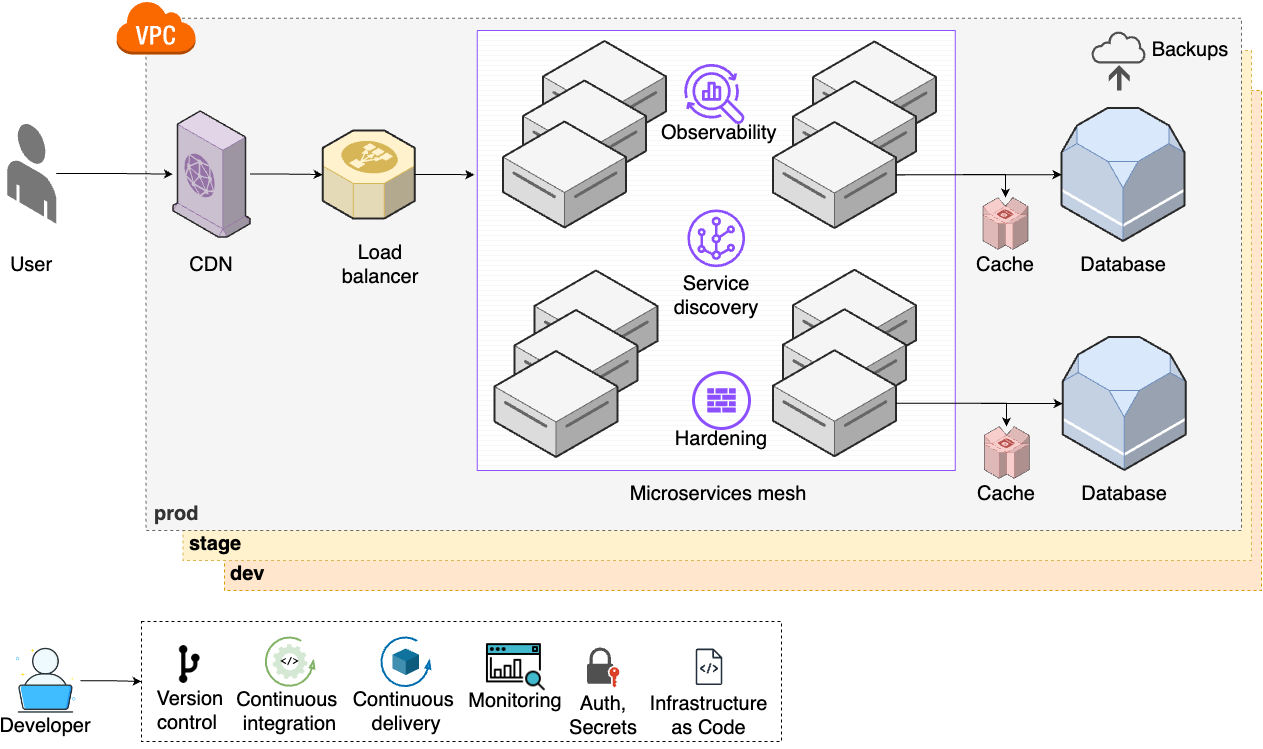

The diagram above was exported from draw.io. Its source (the exported page's mxGraphModel, read from the mxfile embedded in the PNG):
<mxGraphModel dx="2868" dy="1590" grid="1" gridSize="10" guides="1" tooltips="1" connect="1" arrows="1" fold="1" page="1" pageScale="1" pageWidth="850" pageHeight="1100" math="0" shadow="0">
  <root>
    <mxCell id="0" />
    <mxCell id="1" parent="0" />
    <mxCell id="2" value="&lt;b style=&quot;font-size: 20px;&quot;&gt;dev&lt;/b&gt;" style="rounded=0;whiteSpace=wrap;html=1;dashed=1;fillColor=#ffe6cc;strokeColor=#d79b00;align=left;verticalAlign=bottom;spacingLeft=4;spacingBottom=2;fontSize=20;" vertex="1" parent="1">
      <mxGeometry x="312.99" y="3980" width="1037.01" height="500" as="geometry" />
    </mxCell>
    <mxCell id="3" value="&lt;b style=&quot;font-size: 20px;&quot;&gt;stage&lt;/b&gt;" style="rounded=0;whiteSpace=wrap;html=1;dashed=1;fillColor=#fff2cc;strokeColor=#d6b656;align=left;verticalAlign=bottom;spacingLeft=4;spacingBottom=2;fontSize=20;" vertex="1" parent="1">
      <mxGeometry x="271.5" y="3940" width="1068.5" height="510" as="geometry" />
    </mxCell>
    <mxCell id="4" value="&lt;b style=&quot;font-size: 20px;&quot;&gt;prod&lt;/b&gt;" style="rounded=0;whiteSpace=wrap;html=1;dashed=1;fillColor=#f5f5f5;fontColor=#333333;strokeColor=#666666;align=left;verticalAlign=bottom;spacingLeft=6;spacingBottom=2;fontSize=20;" vertex="1" parent="1">
      <mxGeometry x="234.5" y="3907.73" width="1095.5" height="512.27" as="geometry" />
    </mxCell>
    <mxCell id="5" value="" style="verticalLabelPosition=bottom;verticalAlign=top;html=1;shape=mxgraph.basic.patternFillRect;fillStyle=grid;step=5;fillStrokeWidth=0.2;fillStrokeColor=#dddddd;strokeColor=#8C4FFF;fontSize=20;" vertex="1" parent="1">
      <mxGeometry x="565.74" y="3919.9100000000003" width="478" height="440" as="geometry" />
    </mxCell>
    <mxCell id="6" value="&lt;div style=&quot;font-size: 20px;&quot;&gt;&lt;/div&gt;" style="verticalLabelPosition=middle;html=1;verticalAlign=top;strokeWidth=1;align=center;outlineConnect=0;dashed=0;outlineConnect=0;shape=mxgraph.aws3d.dataServer;strokeColor=#666666;aspect=fixed;fillColor=#f5f5f5;labelPosition=center;fontStyle=1;fontSize=20;fontColor=#333333;" vertex="1" parent="1">
      <mxGeometry x="631.5" y="3930.5" width="123" height="106" as="geometry" />
    </mxCell>
    <mxCell id="7" value="&lt;div style=&quot;font-size: 20px;&quot;&gt;&lt;/div&gt;" style="verticalLabelPosition=middle;html=1;verticalAlign=top;strokeWidth=1;align=center;outlineConnect=0;dashed=0;outlineConnect=0;shape=mxgraph.aws3d.dataServer;strokeColor=#666666;aspect=fixed;fillColor=#f5f5f5;labelPosition=center;fontStyle=1;fontSize=20;fontColor=#333333;" vertex="1" parent="1">
      <mxGeometry x="611.5" y="3970" width="123" height="106" as="geometry" />
    </mxCell>
    <mxCell id="8" style="edgeStyle=orthogonalEdgeStyle;rounded=0;orthogonalLoop=1;jettySize=auto;html=1;fontSize=20;" edge="1" source="9" target="16" parent="1">
      <mxGeometry relative="1" as="geometry" />
    </mxCell>
    <mxCell id="9" value="" style="verticalLabelPosition=bottom;html=1;verticalAlign=top;strokeWidth=1;align=center;outlineConnect=0;dashed=0;outlineConnect=0;shape=mxgraph.aws3d.end_user;strokeColor=none;fillColor=#777777;aspect=fixed;fontSize=20;" vertex="1" parent="1">
      <mxGeometry x="95.75" y="4012.77" width="49" height="100.46" as="geometry" />
    </mxCell>
    <mxCell id="10" value="&lt;div style=&quot;font-size: 20px;&quot;&gt;&lt;/div&gt;" style="verticalLabelPosition=middle;html=1;verticalAlign=top;strokeWidth=1;align=center;outlineConnect=0;dashed=0;outlineConnect=0;shape=mxgraph.aws3d.dataServer;strokeColor=#666666;aspect=fixed;fillColor=#f5f5f5;labelPosition=center;fontStyle=1;fontSize=20;fontColor=#333333;" vertex="1" parent="1">
      <mxGeometry x="591.5" y="4011" width="123" height="106" as="geometry" />
    </mxCell>
    <mxCell id="11" value="User" style="text;html=1;align=center;verticalAlign=middle;whiteSpace=wrap;rounded=0;fontSize=20;" vertex="1" parent="1">
      <mxGeometry x="90.25" y="4138.91" width="60" height="30" as="geometry" />
    </mxCell>
    <mxCell id="12" value="Microservices mesh" style="text;html=1;align=center;verticalAlign=middle;whiteSpace=wrap;rounded=0;fontSize=20;" vertex="1" parent="1">
      <mxGeometry x="700" y="4367.91" width="214.01" height="30" as="geometry" />
    </mxCell>
    <mxCell id="13" value="" style="verticalLabelPosition=bottom;html=1;verticalAlign=top;strokeWidth=1;align=center;outlineConnect=0;dashed=0;outlineConnect=0;shape=mxgraph.aws3d.elasticLoadBalancing;fillColor=#fff2cc;strokeColor=#d6b656;aspect=fixed;fontSize=20;" vertex="1" parent="1">
      <mxGeometry x="411.25" y="4019.91" width="92" height="88.17" as="geometry" />
    </mxCell>
    <mxCell id="14" value="Load balancer" style="text;html=1;align=center;verticalAlign=middle;whiteSpace=wrap;rounded=0;fontSize=20;" vertex="1" parent="1">
      <mxGeometry x="421.5" y="4138.91" width="94.25" height="30" as="geometry" />
    </mxCell>
    <mxCell id="15" style="edgeStyle=orthogonalEdgeStyle;rounded=0;orthogonalLoop=1;jettySize=auto;html=1;fontSize=20;" edge="1" source="16" target="13" parent="1">
      <mxGeometry relative="1" as="geometry" />
    </mxCell>
    <mxCell id="16" value="" style="verticalLabelPosition=bottom;html=1;verticalAlign=top;strokeWidth=1;align=center;outlineConnect=0;dashed=0;outlineConnect=0;shape=mxgraph.aws3d.cloudfront;fillColor=#e1d5e7;strokeColor=#9673a6;aspect=fixed;fontSize=20;" vertex="1" parent="1">
      <mxGeometry x="261.5" y="4000.5" width="77.03" height="126" as="geometry" />
    </mxCell>
    <mxCell id="17" value="CDN" style="text;html=1;align=center;verticalAlign=middle;whiteSpace=wrap;rounded=0;fontSize=20;" vertex="1" parent="1">
      <mxGeometry x="252.88999999999987" y="4138.91" width="94.25" height="30" as="geometry" />
    </mxCell>
    <mxCell id="18" value="" style="outlineConnect=0;dashed=0;verticalLabelPosition=bottom;verticalAlign=top;align=center;html=1;shape=mxgraph.aws3.virtual_private_cloud;fillColor=#fa6800;fontColor=#000000;strokeColor=#C73500;fontSize=20;" vertex="1" parent="1">
      <mxGeometry x="204.5" y="3890" width="79.5" height="54" as="geometry" />
    </mxCell>
    <mxCell id="19" value="&lt;div style=&quot;font-size: 20px;&quot;&gt;&lt;/div&gt;" style="verticalLabelPosition=middle;html=1;verticalAlign=top;strokeWidth=1;align=center;outlineConnect=0;dashed=0;outlineConnect=0;shape=mxgraph.aws3d.dataServer;strokeColor=#666666;aspect=fixed;fillColor=#f5f5f5;labelPosition=center;fontStyle=1;fontSize=20;fontColor=#333333;" vertex="1" parent="1">
      <mxGeometry x="623" y="4160" width="123" height="106" as="geometry" />
    </mxCell>
    <mxCell id="20" value="&lt;div style=&quot;font-size: 20px;&quot;&gt;&lt;/div&gt;" style="verticalLabelPosition=middle;html=1;verticalAlign=top;strokeWidth=1;align=center;outlineConnect=0;dashed=0;outlineConnect=0;shape=mxgraph.aws3d.dataServer;strokeColor=#666666;aspect=fixed;fillColor=#f5f5f5;labelPosition=center;fontStyle=1;fontSize=20;fontColor=#333333;" vertex="1" parent="1">
      <mxGeometry x="603" y="4199.5" width="123" height="106" as="geometry" />
    </mxCell>
    <mxCell id="21" value="&lt;div style=&quot;font-size: 20px;&quot;&gt;&lt;/div&gt;" style="verticalLabelPosition=middle;html=1;verticalAlign=top;strokeWidth=1;align=center;outlineConnect=0;dashed=0;outlineConnect=0;shape=mxgraph.aws3d.dataServer;strokeColor=#666666;aspect=fixed;fillColor=#f5f5f5;labelPosition=center;fontStyle=1;fontSize=20;fontColor=#333333;" vertex="1" parent="1">
      <mxGeometry x="901.5" y="3931" width="123" height="106" as="geometry" />
    </mxCell>
    <mxCell id="22" value="&lt;div style=&quot;font-size: 20px;&quot;&gt;&lt;/div&gt;" style="verticalLabelPosition=middle;html=1;verticalAlign=top;strokeWidth=1;align=center;outlineConnect=0;dashed=0;outlineConnect=0;shape=mxgraph.aws3d.dataServer;strokeColor=#666666;aspect=fixed;fillColor=#f5f5f5;labelPosition=center;fontStyle=1;fontSize=20;fontColor=#333333;" vertex="1" parent="1">
      <mxGeometry x="881.5" y="3970.5" width="123" height="106" as="geometry" />
    </mxCell>
    <mxCell id="23" value="&lt;div style=&quot;font-size: 20px;&quot;&gt;&lt;/div&gt;" style="verticalLabelPosition=middle;html=1;verticalAlign=top;strokeWidth=1;align=center;outlineConnect=0;dashed=0;outlineConnect=0;shape=mxgraph.aws3d.dataServer;strokeColor=#666666;aspect=fixed;fillColor=#f5f5f5;labelPosition=center;fontStyle=1;fontSize=20;fontColor=#333333;" vertex="1" parent="1">
      <mxGeometry x="881.49" y="4159.25" width="123" height="106" as="geometry" />
    </mxCell>
    <mxCell id="24" value="&lt;div style=&quot;font-size: 20px;&quot;&gt;&lt;/div&gt;" style="verticalLabelPosition=middle;html=1;verticalAlign=top;strokeWidth=1;align=center;outlineConnect=0;dashed=0;outlineConnect=0;shape=mxgraph.aws3d.dataServer;strokeColor=#666666;aspect=fixed;fillColor=#f5f5f5;labelPosition=center;fontStyle=1;fontSize=20;fontColor=#333333;" vertex="1" parent="1">
      <mxGeometry x="871.49" y="4198.75" width="123" height="106" as="geometry" />
    </mxCell>
    <mxCell id="25" value="&lt;div style=&quot;font-size: 20px;&quot;&gt;&lt;/div&gt;" style="verticalLabelPosition=middle;html=1;verticalAlign=top;strokeWidth=1;align=center;outlineConnect=0;dashed=0;outlineConnect=0;shape=mxgraph.aws3d.dataServer;strokeColor=#666666;aspect=fixed;fillColor=#f5f5f5;labelPosition=center;fontStyle=1;fontSize=20;fontColor=#333333;" vertex="1" parent="1">
      <mxGeometry x="861.49" y="4239.75" width="123" height="106" as="geometry" />
    </mxCell>
    <mxCell id="26" value="&lt;div style=&quot;font-size: 20px;&quot;&gt;&lt;/div&gt;" style="verticalLabelPosition=middle;html=1;verticalAlign=top;strokeWidth=1;align=center;outlineConnect=0;dashed=0;outlineConnect=0;shape=mxgraph.aws3d.dataServer;strokeColor=#666666;aspect=fixed;fillColor=#f5f5f5;labelPosition=center;fontStyle=1;fontSize=20;fontColor=#333333;" vertex="1" parent="1">
      <mxGeometry x="583" y="4240.5" width="123" height="106" as="geometry" />
    </mxCell>
    <mxCell id="27" value="&lt;div style=&quot;font-size: 20px;&quot;&gt;&lt;/div&gt;" style="verticalLabelPosition=middle;html=1;verticalAlign=top;strokeWidth=1;align=center;outlineConnect=0;dashed=0;outlineConnect=0;shape=mxgraph.aws3d.dataServer;strokeColor=#666666;aspect=fixed;fillColor=#f5f5f5;labelPosition=center;fontStyle=1;fontSize=20;fontColor=#333333;" vertex="1" parent="1">
      <mxGeometry x="861.5" y="4011.5" width="123" height="106" as="geometry" />
    </mxCell>
    <mxCell id="28" value="" style="group;fontSize=20;" vertex="1" connectable="0" parent="1">
      <mxGeometry x="757.74" y="3953.07" width="94" height="83.93000000000029" as="geometry" />
    </mxCell>
    <mxCell id="29" value="" style="sketch=0;outlineConnect=0;fontColor=#232F3E;gradientColor=none;fillColor=#8C4FFF;strokeColor=none;dashed=0;verticalLabelPosition=bottom;verticalAlign=top;align=center;html=1;fontSize=20;fontStyle=0;aspect=fixed;pointerEvents=1;shape=mxgraph.aws4.opensearch_observability;" vertex="1" parent="28">
      <mxGeometry x="14.980000000000018" width="60.77" height="60.77" as="geometry" />
    </mxCell>
    <mxCell id="30" value="&amp;nbsp;Observability" style="text;html=1;align=center;verticalAlign=middle;whiteSpace=wrap;rounded=0;fontSize=20;" vertex="1" parent="28">
      <mxGeometry y="53.93000000000029" width="94" height="30" as="geometry" />
    </mxCell>
    <mxCell id="31" value="" style="group;fontSize=20;" vertex="1" connectable="0" parent="1">
      <mxGeometry x="754.74" y="4098.950000000001" width="100" height="81.92000000000007" as="geometry" />
    </mxCell>
    <mxCell id="32" value="" style="sketch=0;outlineConnect=0;fontColor=#232F3E;gradientColor=none;fillColor=#8C4FFF;strokeColor=none;dashed=0;verticalLabelPosition=bottom;verticalAlign=top;align=center;html=1;fontSize=20;fontStyle=0;aspect=fixed;pointerEvents=1;shape=mxgraph.aws4.virtual_router;" vertex="1" parent="31">
      <mxGeometry x="21.130000000000003" width="57.75" height="57.75" as="geometry" />
    </mxCell>
    <mxCell id="33" value="Service discovery" style="text;html=1;align=center;verticalAlign=middle;whiteSpace=wrap;rounded=0;fontSize=20;" vertex="1" parent="31">
      <mxGeometry y="71.05" width="100" height="30" as="geometry" />
    </mxCell>
    <mxCell id="34" value="" style="group;fontSize=20;" vertex="1" connectable="0" parent="1">
      <mxGeometry x="760" y="4270" width="94" height="70.25" as="geometry" />
    </mxCell>
    <mxCell id="35" value="" style="group;fontSize=20;" vertex="1" connectable="0" parent="34">
      <mxGeometry x="3.01" y="-8" width="94" height="81.25" as="geometry" />
    </mxCell>
    <mxCell id="36" value="Hardening" style="text;html=1;align=center;verticalAlign=middle;whiteSpace=wrap;rounded=0;fontSize=20;" vertex="1" parent="35">
      <mxGeometry y="51.25" width="94" height="30" as="geometry" />
    </mxCell>
    <mxCell id="37" value="" style="group;fontSize=20;" vertex="1" connectable="0" parent="35">
      <mxGeometry x="18.999999999999993" width="56" height="56" as="geometry" />
    </mxCell>
    <mxCell id="38" value="" style="ellipse;whiteSpace=wrap;html=1;aspect=fixed;fillColor=none;strokeColor=#8C4FFF;strokeWidth=3;fontSize=20;" vertex="1" parent="37">
      <mxGeometry width="56" height="56" as="geometry" />
    </mxCell>
    <mxCell id="39" value="" style="sketch=0;pointerEvents=1;shadow=0;dashed=0;html=1;strokeColor=none;fillColor=#8c4fff;labelPosition=center;verticalLabelPosition=bottom;verticalAlign=top;outlineConnect=0;align=center;shape=mxgraph.office.concepts.firewall;fontSize=20;" vertex="1" parent="37">
      <mxGeometry x="13.75" y="15.86999999999989" width="28.5" height="24.25" as="geometry" />
    </mxCell>
    <mxCell id="40" style="edgeStyle=orthogonalEdgeStyle;rounded=0;orthogonalLoop=1;jettySize=auto;html=1;entryX=-0.006;entryY=0.328;entryDx=0;entryDy=0;entryPerimeter=0;fontSize=20;" edge="1" source="13" target="5" parent="1">
      <mxGeometry relative="1" as="geometry" />
    </mxCell>
    <mxCell id="41" value="" style="group;fontSize=20;" vertex="1" connectable="0" parent="1">
      <mxGeometry x="100" y="4535.76" width="68.90999999999997" height="93.90999999999997" as="geometry" />
    </mxCell>
    <mxCell id="42" value="" style="shape=image;html=1;verticalAlign=top;verticalLabelPosition=bottom;labelBackgroundColor=#ffffff;imageAspect=0;aspect=fixed;image=https://cdn0.iconfinder.com/data/icons/job-seeker/256/laptop_job_seeker_employee_unemployee_work_1-128.png;fontSize=20;" vertex="1" parent="41">
      <mxGeometry width="68.91" height="68.91" as="geometry" />
    </mxCell>
    <mxCell id="43" value="Developer" style="text;html=1;align=center;verticalAlign=middle;whiteSpace=wrap;rounded=0;fontSize=20;" vertex="1" parent="41">
      <mxGeometry x="3.909999999999968" y="63.90999999999997" width="60" height="30" as="geometry" />
    </mxCell>
    <mxCell id="44" value="" style="rounded=0;whiteSpace=wrap;html=1;dashed=1;fontSize=20;" vertex="1" parent="1">
      <mxGeometry x="230" y="4511" width="640" height="120" as="geometry" />
    </mxCell>
    <mxCell id="45" value="" style="group;fontSize=20;" vertex="1" connectable="0" parent="1">
      <mxGeometry x="233.39000000000004" y="4522.33" width="91.63999999999999" height="97.34000000000003" as="geometry" />
    </mxCell>
    <mxCell id="46" value="" style="shape=image;html=1;verticalAlign=top;verticalLabelPosition=bottom;labelBackgroundColor=#ffffff;imageAspect=0;aspect=fixed;image=https://cdn2.iconfinder.com/data/icons/css-vol-2/24/git-fork-128.png;fontSize=20;" vertex="1" parent="45">
      <mxGeometry x="20" y="6.539999999999999" width="50.27" height="50.27" as="geometry" />
    </mxCell>
    <mxCell id="47" value="&amp;nbsp;Version control" style="text;html=1;align=center;verticalAlign=middle;whiteSpace=wrap;rounded=0;fontSize=20;" vertex="1" parent="45">
      <mxGeometry y="62.34000000000003" width="85.5" height="30" as="geometry" />
    </mxCell>
    <mxCell id="48" style="edgeStyle=orthogonalEdgeStyle;rounded=0;orthogonalLoop=1;jettySize=auto;html=1;" edge="1" source="42" target="44" parent="1">
      <mxGeometry relative="1" as="geometry" />
    </mxCell>
    <mxCell id="49" value="" style="group" vertex="1" connectable="0" parent="1">
      <mxGeometry x="573" y="4525.33" width="62.76999999999998" height="80.07999999999993" as="geometry" />
    </mxCell>
    <mxCell id="50" value="" style="shape=image;html=1;verticalAlign=top;verticalLabelPosition=bottom;labelBackgroundColor=#ffffff;imageAspect=0;aspect=fixed;image=https://cdn2.iconfinder.com/data/icons/seo-web-1-filled-outline/64/search_analytics-seo_marketing-seo_monitoring-128.png;fontSize=20;" vertex="1" parent="49">
      <mxGeometry width="62.77" height="62.77" as="geometry" />
    </mxCell>
    <mxCell id="51" value="Monitoring" style="text;html=1;align=center;verticalAlign=middle;whiteSpace=wrap;rounded=0;fontSize=20;" vertex="1" parent="49">
      <mxGeometry x="1.3899999999999864" y="50.07999999999993" width="60" height="30" as="geometry" />
    </mxCell>
    <mxCell id="52" value="Continuous&amp;nbsp;&lt;div style=&quot;font-size: 20px;&quot;&gt;integration&lt;/div&gt;" style="text;html=1;align=center;verticalAlign=middle;whiteSpace=wrap;rounded=0;fontSize=20;" vertex="1" parent="1">
      <mxGeometry x="309.995" y="4585.98" width="137.01" height="30" as="geometry" />
    </mxCell>
    <mxCell id="53" value="" style="group" vertex="1" connectable="0" parent="1">
      <mxGeometry x="354.15" y="4526.76" width="48.700000000000045" height="48.700000000000045" as="geometry" />
    </mxCell>
    <mxCell id="54" value="" style="verticalLabelPosition=bottom;html=1;verticalAlign=top;strokeWidth=2;shape=mxgraph.lean_mapping.physical_pull;pointerEvents=1;fillColor=#d5e8d4;strokeColor=#82b366;fontSize=20;" vertex="1" parent="53">
      <mxGeometry width="48.7" height="48.7" as="geometry" />
    </mxCell>
    <mxCell id="55" value="&amp;lt;/&amp;gt;" style="sketch=0;html=1;aspect=fixed;strokeColor=none;shadow=0;fillColor=#D5E8D4;verticalAlign=middle;labelPosition=center;verticalLabelPosition=middle;shape=mxgraph.gcp2.gear;align=center;fontSize=10;fontStyle=1;fontFamily=Courier New;" vertex="1" parent="53">
      <mxGeometry x="6.840000000000032" y="6.840000000000032" width="35.01" height="35.01" as="geometry" />
    </mxCell>
    <mxCell id="56" value="" style="group" vertex="1" connectable="0" parent="1">
      <mxGeometry x="438" y="4526.76" width="113.5" height="89.30999999999995" as="geometry" />
    </mxCell>
    <mxCell id="57" value="" style="verticalLabelPosition=bottom;html=1;verticalAlign=top;strokeWidth=2;shape=mxgraph.lean_mapping.physical_pull;pointerEvents=1;fillColor=#1ba1e2;fontColor=#ffffff;strokeColor=#006EAF;fontSize=20;" vertex="1" parent="56">
      <mxGeometry x="31.75" width="49" height="49" as="geometry" />
    </mxCell>
    <mxCell id="58" value="Continuous&amp;nbsp;&lt;div style=&quot;font-size: 20px;&quot;&gt;delivery&lt;/div&gt;" style="text;html=1;align=center;verticalAlign=middle;whiteSpace=wrap;rounded=0;fontSize=20;" vertex="1" parent="56">
      <mxGeometry y="59.309999999999945" width="113.5" height="30" as="geometry" />
    </mxCell>
    <mxCell id="59" value="" style="verticalLabelPosition=bottom;verticalAlign=top;html=1;shape=mxgraph.infographic.shadedCube;isoAngle=15;fillColor=#10739E;strokeColor=none;fontSize=20;" vertex="1" parent="56">
      <mxGeometry x="42.940000000000055" y="11.190000000000055" width="26.62" height="26.62" as="geometry" />
    </mxCell>
    <mxCell id="60" value="" style="group;fontSize=20;" vertex="1" connectable="0" parent="1">
      <mxGeometry x="660" y="4540" width="80" height="98.49999999999977" as="geometry" />
    </mxCell>
    <mxCell id="61" value="" style="sketch=0;pointerEvents=1;shadow=0;dashed=0;html=1;strokeColor=none;fillColor=#505050;labelPosition=center;verticalLabelPosition=bottom;verticalAlign=top;outlineConnect=0;align=center;shape=mxgraph.office.security.lock_with_key_security_orange;fontSize=20;" vertex="1" parent="60">
      <mxGeometry x="15.475000000000065" y="-3" width="32.41" height="40" as="geometry" />
    </mxCell>
    <mxCell id="62" value="Auth, Secrets" style="text;html=1;align=center;verticalAlign=middle;whiteSpace=wrap;rounded=0;fontSize=20;" vertex="1" parent="60">
      <mxGeometry x="-8.319999999999936" y="50" width="80" height="30" as="geometry" />
    </mxCell>
    <mxCell id="63" value="" style="group;fontSize=20;" vertex="1" connectable="0" parent="1">
      <mxGeometry x="764" y="4508" width="67" height="112.00999999999976" as="geometry" />
    </mxCell>
    <mxCell id="64" value="" style="sketch=0;outlineConnect=0;fontColor=#232F3E;gradientColor=none;fillColor=#232F3D;strokeColor=none;dashed=0;verticalLabelPosition=bottom;verticalAlign=top;align=center;html=1;fontSize=20;fontStyle=0;aspect=fixed;pointerEvents=1;shape=mxgraph.aws4.source_code;" vertex="1" parent="63">
      <mxGeometry x="20.13" y="30" width="26.73" height="36.58" as="geometry" />
    </mxCell>
    <mxCell id="65" value="Infrastructure as Code" style="text;html=1;align=center;verticalAlign=middle;whiteSpace=wrap;rounded=0;fontSize=20;" vertex="1" parent="63">
      <mxGeometry y="82.00999999999976" width="67" height="30" as="geometry" />
    </mxCell>
    <mxCell id="66" style="edgeStyle=orthogonalEdgeStyle;rounded=0;orthogonalLoop=1;jettySize=auto;html=1;" edge="1" source="25" target="72" parent="1">
      <mxGeometry relative="1" as="geometry">
        <mxPoint x="953" y="4320" as="sourcePoint" />
        <Array as="points">
          <mxPoint x="1095" y="4293" />
        </Array>
        <mxPoint x="1025.014492753623" y="4333.07" as="targetPoint" />
      </mxGeometry>
    </mxCell>
    <mxCell id="67" value="" style="verticalLabelPosition=bottom;html=1;verticalAlign=top;strokeWidth=1;align=center;outlineConnect=0;dashed=0;outlineConnect=0;shape=mxgraph.aws3d.rds;fillColor=#dae8fc;strokeColor=#6c8ebf;aspect=fixed;fontSize=20;" vertex="1" parent="1">
      <mxGeometry x="1151.25" y="4226.5" width="123" height="133" as="geometry" />
    </mxCell>
    <mxCell id="68" value="Database" style="text;html=1;align=center;verticalAlign=middle;whiteSpace=wrap;rounded=0;fontSize=20;" vertex="1" parent="1">
      <mxGeometry x="1182.75" y="4367.91" width="60" height="30" as="geometry" />
    </mxCell>
    <mxCell id="69" value="" style="endArrow=classic;html=1;rounded=0;" edge="1" source="25" target="67" parent="1">
      <mxGeometry width="50" height="50" relative="1" as="geometry">
        <mxPoint x="1024.25" y="4293" as="sourcePoint" />
        <mxPoint x="1051.25" y="4189" as="targetPoint" />
      </mxGeometry>
    </mxCell>
    <mxCell id="70" value="" style="group" vertex="1" connectable="0" parent="1">
      <mxGeometry x="1065.2499999999998" y="4316.07" width="60" height="81.83999999999992" as="geometry" />
    </mxCell>
    <mxCell id="71" value="Cache" style="text;html=1;align=center;verticalAlign=middle;whiteSpace=wrap;rounded=0;fontSize=20;" vertex="1" parent="70">
      <mxGeometry y="51.83999999999992" width="60" height="30" as="geometry" />
    </mxCell>
    <mxCell id="72" value="" style="verticalLabelPosition=bottom;html=1;verticalAlign=top;strokeWidth=1;align=center;outlineConnect=0;dashed=0;outlineConnect=0;shape=mxgraph.aws3d.dynamoDb;fillColor=#f8cecc;strokeColor=#b85450;aspect=fixed;fontSize=20;" vertex="1" parent="70">
      <mxGeometry x="7.60000000000025" width="44.8" height="51.84" as="geometry" />
    </mxCell>
    <mxCell id="73" value="" style="verticalLabelPosition=bottom;html=1;verticalAlign=top;strokeWidth=1;align=center;outlineConnect=0;dashed=0;outlineConnect=0;shape=mxgraph.aws3d.rds;fillColor=#dae8fc;strokeColor=#6c8ebf;aspect=fixed;fontSize=20;" vertex="1" parent="1">
      <mxGeometry x="1150" y="3997.5" width="123" height="133" as="geometry" />
    </mxCell>
    <mxCell id="74" value="Database" style="text;html=1;align=center;verticalAlign=middle;whiteSpace=wrap;rounded=0;fontSize=20;" vertex="1" parent="1">
      <mxGeometry x="1181.5" y="4138.91" width="60" height="30" as="geometry" />
    </mxCell>
    <mxCell id="75" value="" style="group;fontSize=20;" vertex="1" connectable="0" parent="1">
      <mxGeometry x="1180" y="3920" width="118.5" height="60" as="geometry" />
    </mxCell>
    <mxCell id="76" value="" style="sketch=0;pointerEvents=1;shadow=0;dashed=0;html=1;strokeColor=none;fillColor=#505050;labelPosition=center;verticalLabelPosition=bottom;verticalAlign=top;outlineConnect=0;align=center;shape=mxgraph.office.concepts.backup_online;fontSize=20;" vertex="1" parent="75">
      <mxGeometry width="55" height="60" as="geometry" />
    </mxCell>
    <mxCell id="77" value="Backups" style="text;html=1;align=center;verticalAlign=middle;whiteSpace=wrap;rounded=0;fontSize=20;" vertex="1" parent="75">
      <mxGeometry x="68.5" y="3.4999999999997726" width="60" height="30" as="geometry" />
    </mxCell>
    <mxCell id="78" value="" style="group" vertex="1" connectable="0" parent="1">
      <mxGeometry x="1063.9999999999998" y="4087.0699999999997" width="60" height="81.83999999999992" as="geometry" />
    </mxCell>
    <mxCell id="79" value="Cache" style="text;html=1;align=center;verticalAlign=middle;whiteSpace=wrap;rounded=0;fontSize=20;" vertex="1" parent="78">
      <mxGeometry y="51.83999999999992" width="60" height="30" as="geometry" />
    </mxCell>
    <mxCell id="80" value="" style="verticalLabelPosition=bottom;html=1;verticalAlign=top;strokeWidth=1;align=center;outlineConnect=0;dashed=0;outlineConnect=0;shape=mxgraph.aws3d.dynamoDb;fillColor=#f8cecc;strokeColor=#b85450;aspect=fixed;fontSize=20;" vertex="1" parent="78">
      <mxGeometry x="7.60000000000025" width="44.8" height="51.84" as="geometry" />
    </mxCell>
    <mxCell id="81" value="" style="endArrow=classic;html=1;rounded=0;" edge="1" source="27" target="73" parent="1">
      <mxGeometry width="50" height="50" relative="1" as="geometry">
        <mxPoint x="970" y="4080" as="sourcePoint" />
        <mxPoint x="1020" y="4030" as="targetPoint" />
      </mxGeometry>
    </mxCell>
    <mxCell id="82" value="" style="endArrow=classic;html=1;rounded=0;" edge="1" source="27" target="80" parent="1">
      <mxGeometry width="50" height="50" relative="1" as="geometry">
        <mxPoint x="960" y="4140" as="sourcePoint" />
        <mxPoint x="1010" y="4090" as="targetPoint" />
        <Array as="points">
          <mxPoint x="1094" y="4064" />
        </Array>
      </mxGeometry>
    </mxCell>
  </root>
</mxGraphModel>